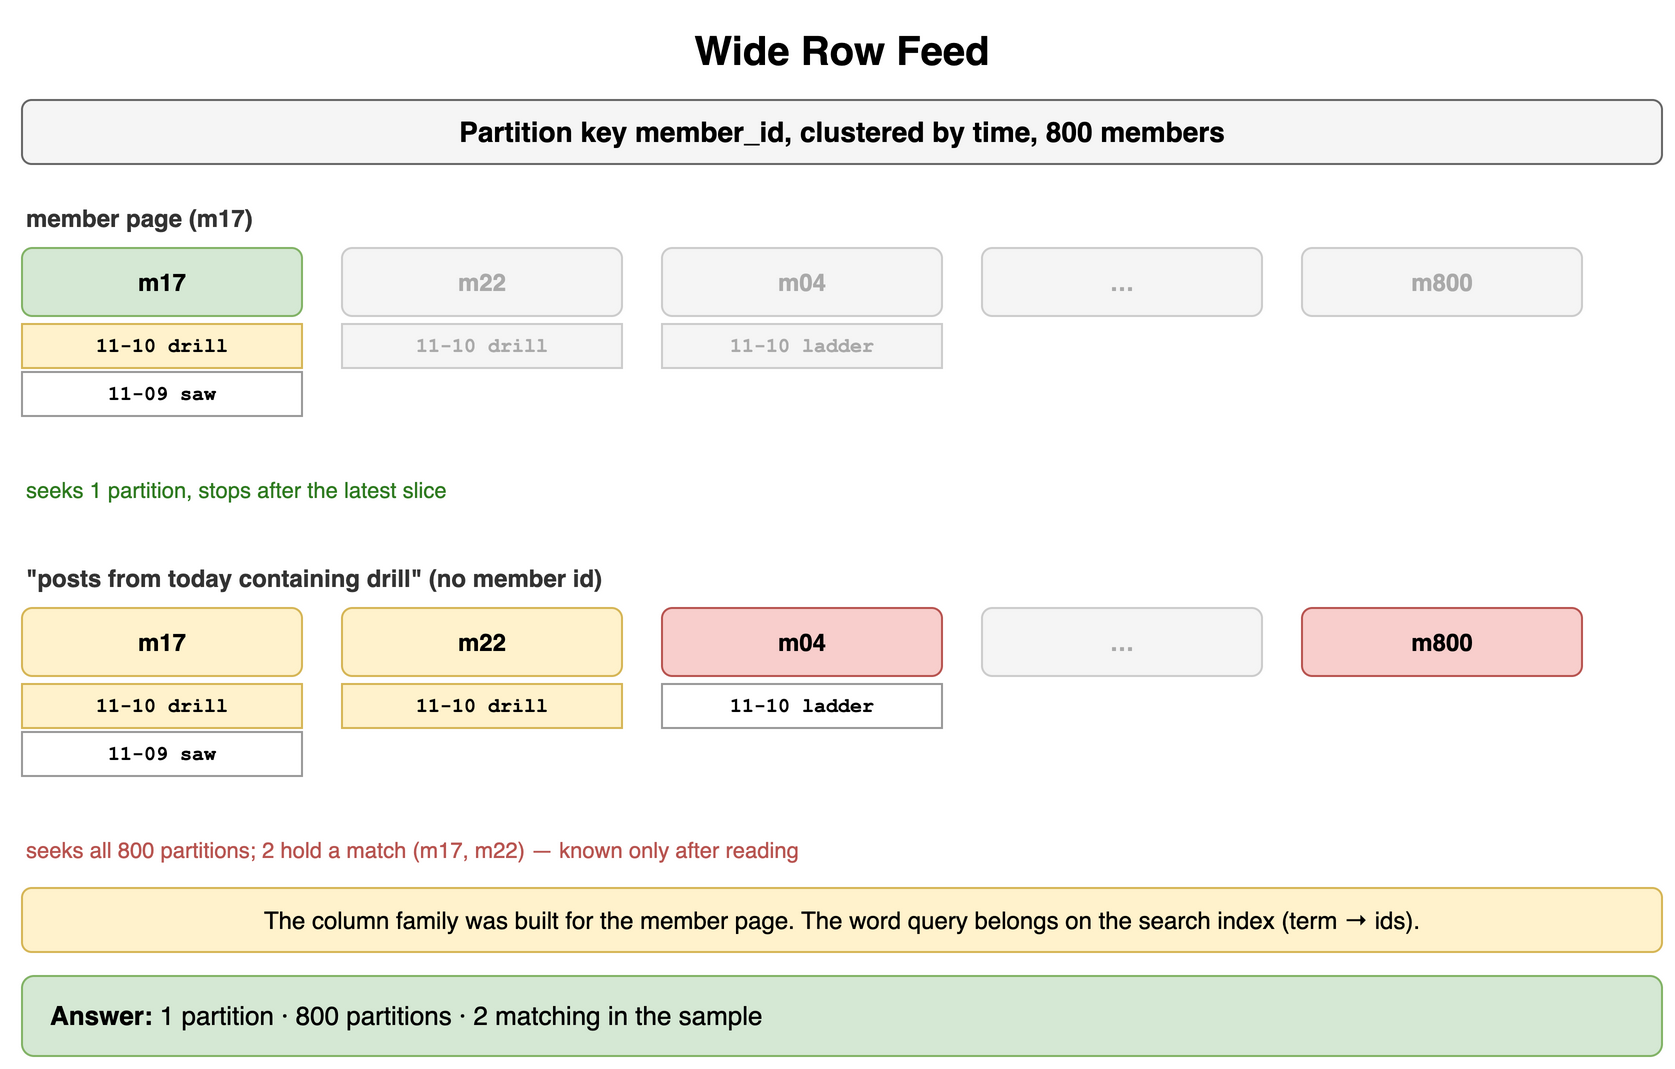

The diagram above was exported from draw.io. Its source (the exported page's mxGraphModel, read from the mxfile embedded in the PNG):
<mxGraphModel dx="900" dy="540" grid="1" gridSize="10" guides="1" tooltips="1" connect="1" arrows="1" fold="1" page="1" pageScale="1" pageWidth="900" pageHeight="540" math="0" shadow="0">
  <root>
    <mxCell id="0" />
    <mxCell id="1" parent="0" />
    <mxCell id="f1" value="Wide Row Feed" style="text;html=1;align=center;verticalAlign=middle;whiteSpace=wrap;fontSize=20;fontStyle=1;" vertex="1" parent="1">
      <mxGeometry x="40" y="10" width="820" height="30" as="geometry" />
    </mxCell>
    <mxCell id="f2" value="Partition key member_id, clustered by time, 800 members" style="rounded=1;whiteSpace=wrap;html=1;fillColor=#f5f5f5;strokeColor=#666666;fontStyle=1;fontSize=14;" vertex="1" parent="1">
      <mxGeometry x="40" y="50" width="820" height="32" as="geometry" />
    </mxCell>
    <mxCell id="f3" value="member page (m17)" style="text;html=1;whiteSpace=wrap;fontSize=11;align=left;verticalAlign=middle;fontSize=12;fontColor=#333333;fontStyle=1;" vertex="1" parent="1">
      <mxGeometry x="40" y="100" width="300" height="18" as="geometry" />
    </mxCell>
    <mxCell id="f4" value="&quot;posts from today containing drill&quot; (no member id)" style="text;html=1;whiteSpace=wrap;fontSize=11;align=left;verticalAlign=middle;fontSize=12;fontColor=#333333;fontStyle=1;" vertex="1" parent="1">
      <mxGeometry x="40" y="280" width="500" height="18" as="geometry" />
    </mxCell>
    <mxCell id="f5" value="m17" style="rounded=1;whiteSpace=wrap;html=1;fillColor=#d5e8d4;strokeColor=#82b366;fontSize=12;align=center;fontStyle=1;" vertex="1" parent="1">
      <mxGeometry x="40" y="124" width="140" height="34" as="geometry" />
    </mxCell>
    <mxCell id="f6" value="11-10 drill" style="rounded=0;whiteSpace=wrap;html=1;fontFamily=Courier New;fontStyle=1;fontSize=13;fillColor=#fff2cc;strokeColor=#d6b656;fontSize=10;" vertex="1" parent="1">
      <mxGeometry x="40" y="162" width="140" height="22" as="geometry" />
    </mxCell>
    <mxCell id="f7" value="11-09 saw" style="rounded=0;whiteSpace=wrap;html=1;fontFamily=Courier New;fontStyle=1;fontSize=13;fillColor=#ffffff;strokeColor=#999999;fontSize=10;" vertex="1" parent="1">
      <mxGeometry x="40" y="186" width="140" height="22" as="geometry" />
    </mxCell>
    <mxCell id="f8" value="m22" style="rounded=1;whiteSpace=wrap;html=1;fillColor=#f5f5f5;strokeColor=#cccccc;fontSize=12;align=center;fontStyle=1;fontColor=#aaaaaa;" vertex="1" parent="1">
      <mxGeometry x="200" y="124" width="140" height="34" as="geometry" />
    </mxCell>
    <mxCell id="f9" value="11-10 drill" style="rounded=0;whiteSpace=wrap;html=1;fontFamily=Courier New;fontStyle=1;fontSize=13;fillColor=#f5f5f5;strokeColor=#cccccc;fontSize=10;fontColor=#aaaaaa;" vertex="1" parent="1">
      <mxGeometry x="200" y="162" width="140" height="22" as="geometry" />
    </mxCell>
    <mxCell id="f10" value="m04" style="rounded=1;whiteSpace=wrap;html=1;fillColor=#f5f5f5;strokeColor=#cccccc;fontSize=12;align=center;fontStyle=1;fontColor=#aaaaaa;" vertex="1" parent="1">
      <mxGeometry x="360" y="124" width="140" height="34" as="geometry" />
    </mxCell>
    <mxCell id="f11" value="11-10 ladder" style="rounded=0;whiteSpace=wrap;html=1;fontFamily=Courier New;fontStyle=1;fontSize=13;fillColor=#f5f5f5;strokeColor=#cccccc;fontSize=10;fontColor=#aaaaaa;" vertex="1" parent="1">
      <mxGeometry x="360" y="162" width="140" height="22" as="geometry" />
    </mxCell>
    <mxCell id="f12" value="…" style="rounded=1;whiteSpace=wrap;html=1;fillColor=#f5f5f5;strokeColor=#cccccc;fontSize=12;align=center;fontStyle=1;fontColor=#aaaaaa;" vertex="1" parent="1">
      <mxGeometry x="520" y="124" width="140" height="34" as="geometry" />
    </mxCell>
    <mxCell id="f13" value="m800" style="rounded=1;whiteSpace=wrap;html=1;fillColor=#f5f5f5;strokeColor=#cccccc;fontSize=12;align=center;fontStyle=1;fontColor=#aaaaaa;" vertex="1" parent="1">
      <mxGeometry x="680" y="124" width="140" height="34" as="geometry" />
    </mxCell>
    <mxCell id="f14" value="m17" style="rounded=1;whiteSpace=wrap;html=1;fillColor=#fff2cc;strokeColor=#d6b656;fontSize=12;align=center;fontStyle=1;" vertex="1" parent="1">
      <mxGeometry x="40" y="304" width="140" height="34" as="geometry" />
    </mxCell>
    <mxCell id="f15" value="11-10 drill" style="rounded=0;whiteSpace=wrap;html=1;fontFamily=Courier New;fontStyle=1;fontSize=13;fillColor=#fff2cc;strokeColor=#d6b656;fontSize=10;" vertex="1" parent="1">
      <mxGeometry x="40" y="342" width="140" height="22" as="geometry" />
    </mxCell>
    <mxCell id="f16" value="11-09 saw" style="rounded=0;whiteSpace=wrap;html=1;fontFamily=Courier New;fontStyle=1;fontSize=13;fillColor=#ffffff;strokeColor=#999999;fontSize=10;" vertex="1" parent="1">
      <mxGeometry x="40" y="366" width="140" height="22" as="geometry" />
    </mxCell>
    <mxCell id="f17" value="m22" style="rounded=1;whiteSpace=wrap;html=1;fillColor=#fff2cc;strokeColor=#d6b656;fontSize=12;align=center;fontStyle=1;" vertex="1" parent="1">
      <mxGeometry x="200" y="304" width="140" height="34" as="geometry" />
    </mxCell>
    <mxCell id="f18" value="11-10 drill" style="rounded=0;whiteSpace=wrap;html=1;fontFamily=Courier New;fontStyle=1;fontSize=13;fillColor=#fff2cc;strokeColor=#d6b656;fontSize=10;" vertex="1" parent="1">
      <mxGeometry x="200" y="342" width="140" height="22" as="geometry" />
    </mxCell>
    <mxCell id="f19" value="m04" style="rounded=1;whiteSpace=wrap;html=1;fillColor=#f8cecc;strokeColor=#b85450;fontSize=12;align=center;fontStyle=1;" vertex="1" parent="1">
      <mxGeometry x="360" y="304" width="140" height="34" as="geometry" />
    </mxCell>
    <mxCell id="f20" value="11-10 ladder" style="rounded=0;whiteSpace=wrap;html=1;fontFamily=Courier New;fontStyle=1;fontSize=13;fillColor=#ffffff;strokeColor=#999999;fontSize=10;" vertex="1" parent="1">
      <mxGeometry x="360" y="342" width="140" height="22" as="geometry" />
    </mxCell>
    <mxCell id="f21" value="…" style="rounded=1;whiteSpace=wrap;html=1;fillColor=#f5f5f5;strokeColor=#cccccc;fontSize=12;align=center;fontStyle=1;fontColor=#aaaaaa;" vertex="1" parent="1">
      <mxGeometry x="520" y="304" width="140" height="34" as="geometry" />
    </mxCell>
    <mxCell id="f22" value="m800" style="rounded=1;whiteSpace=wrap;html=1;fillColor=#f8cecc;strokeColor=#b85450;fontSize=12;align=center;fontStyle=1;" vertex="1" parent="1">
      <mxGeometry x="680" y="304" width="140" height="34" as="geometry" />
    </mxCell>
    <mxCell id="f23" value="seeks 1 partition, stops after the latest slice" style="text;html=1;whiteSpace=wrap;fontSize=11;align=left;verticalAlign=middle;fontSize=11;fontColor=#2d7a1f;" vertex="1" parent="1">
      <mxGeometry x="40" y="236" width="500" height="18" as="geometry" />
    </mxCell>
    <mxCell id="f24" value="seeks all 800 partitions; 2 hold a match (m17, m22) — known only after reading" style="text;html=1;whiteSpace=wrap;fontSize=11;align=left;verticalAlign=middle;fontSize=11;fontColor=#b85450;" vertex="1" parent="1">
      <mxGeometry x="40" y="416" width="700" height="18" as="geometry" />
    </mxCell>
    <mxCell id="f25" value="The column family was built for the member page. The word query belongs on the search index (term → ids)." style="rounded=1;whiteSpace=wrap;html=1;fillColor=#fff2cc;strokeColor=#d6b656;fontSize=12;align=center;" vertex="1" parent="1">
      <mxGeometry x="40" y="444" width="820" height="32" as="geometry" />
    </mxCell>
    <mxCell id="f26" value="&lt;b&gt;Answer:&lt;/b&gt; 1 partition · 800 partitions · 2 matching in the sample" style="rounded=1;whiteSpace=wrap;html=1;fillColor=#d5e8d4;strokeColor=#82b366;fontSize=13;align=left;spacingLeft=12;" vertex="1" parent="1">
      <mxGeometry x="40" y="488" width="820" height="40" as="geometry" />
    </mxCell>
  </root>
</mxGraphModel>